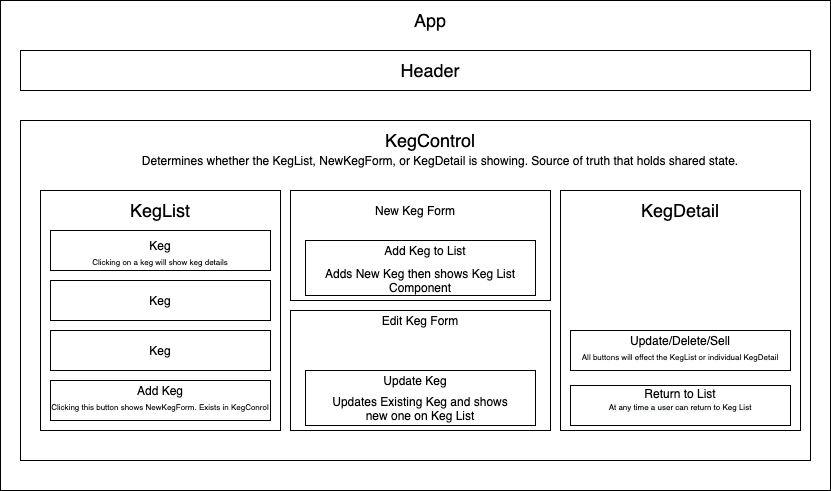

The diagram above was exported from draw.io. Its source (the exported page's mxGraphModel, read from the mxfile embedded in the PNG):
<mxGraphModel dx="946" dy="1714" grid="1" gridSize="10" guides="1" tooltips="1" connect="1" arrows="1" fold="1" page="1" pageScale="1" pageWidth="850" pageHeight="1100" math="0" shadow="0">
  <root>
    <mxCell id="0" />
    <mxCell id="1" parent="0" />
    <mxCell id="YBoGlK9DaVpS332g6nKK-3" value="" style="rounded=0;whiteSpace=wrap;html=1;" parent="1" vertex="1">
      <mxGeometry x="10" y="-1080" width="830" height="490" as="geometry" />
    </mxCell>
    <mxCell id="YBoGlK9DaVpS332g6nKK-4" value="&lt;font style=&quot;font-size: 18px&quot;&gt;App&lt;/font&gt;" style="text;html=1;strokeColor=none;fillColor=none;align=center;verticalAlign=middle;whiteSpace=wrap;rounded=0;" parent="1" vertex="1">
      <mxGeometry x="420" y="-1070" width="40" height="20" as="geometry" />
    </mxCell>
    <mxCell id="YBoGlK9DaVpS332g6nKK-5" value="" style="rounded=0;whiteSpace=wrap;html=1;" parent="1" vertex="1">
      <mxGeometry x="30" y="-1030" width="790" height="40" as="geometry" />
    </mxCell>
    <mxCell id="YBoGlK9DaVpS332g6nKK-6" value="&lt;font style=&quot;font-size: 18px&quot;&gt;Header&lt;/font&gt;" style="text;html=1;strokeColor=none;fillColor=none;align=center;verticalAlign=middle;whiteSpace=wrap;rounded=0;" parent="1" vertex="1">
      <mxGeometry x="420" y="-1020" width="40" height="20" as="geometry" />
    </mxCell>
    <mxCell id="YBoGlK9DaVpS332g6nKK-7" value="" style="rounded=0;whiteSpace=wrap;html=1;" parent="1" vertex="1">
      <mxGeometry x="30" y="-960" width="790" height="340" as="geometry" />
    </mxCell>
    <mxCell id="YBoGlK9DaVpS332g6nKK-8" value="&lt;font style=&quot;font-size: 18px&quot;&gt;KegControl&lt;/font&gt;" style="text;html=1;strokeColor=none;fillColor=none;align=center;verticalAlign=middle;whiteSpace=wrap;rounded=0;" parent="1" vertex="1">
      <mxGeometry x="420" y="-950" width="40" height="20" as="geometry" />
    </mxCell>
    <mxCell id="YBoGlK9DaVpS332g6nKK-9" value="Determines whether the KegList, NewKegForm, or KegDetail is showing. Source of truth that holds shared state." style="text;html=1;strokeColor=none;fillColor=none;align=center;verticalAlign=middle;whiteSpace=wrap;rounded=0;" parent="1" vertex="1">
      <mxGeometry x="140" y="-930" width="620" height="20" as="geometry" />
    </mxCell>
    <mxCell id="YBoGlK9DaVpS332g6nKK-12" value="" style="whiteSpace=wrap;html=1;aspect=fixed;" parent="1" vertex="1">
      <mxGeometry x="50" y="-890" width="240" height="240" as="geometry" />
    </mxCell>
    <mxCell id="YBoGlK9DaVpS332g6nKK-15" value="" style="whiteSpace=wrap;html=1;aspect=fixed;" parent="1" vertex="1">
      <mxGeometry x="570" y="-890" width="240" height="240" as="geometry" />
    </mxCell>
    <mxCell id="YBoGlK9DaVpS332g6nKK-18" value="&lt;font style=&quot;font-size: 18px&quot;&gt;KegList&lt;/font&gt;" style="text;html=1;strokeColor=none;fillColor=none;align=center;verticalAlign=middle;whiteSpace=wrap;rounded=0;" parent="1" vertex="1">
      <mxGeometry x="150" y="-880" width="40" height="20" as="geometry" />
    </mxCell>
    <mxCell id="YBoGlK9DaVpS332g6nKK-19" value="&lt;font style=&quot;font-size: 18px&quot;&gt;KegDetail&lt;br&gt;&lt;/font&gt;" style="text;html=1;strokeColor=none;fillColor=none;align=center;verticalAlign=middle;whiteSpace=wrap;rounded=0;" parent="1" vertex="1">
      <mxGeometry x="670" y="-880" width="40" height="20" as="geometry" />
    </mxCell>
    <mxCell id="YBoGlK9DaVpS332g6nKK-21" value="" style="rounded=0;whiteSpace=wrap;html=1;" parent="1" vertex="1">
      <mxGeometry x="60" y="-850" width="220" height="40" as="geometry" />
    </mxCell>
    <mxCell id="YBoGlK9DaVpS332g6nKK-22" value="" style="rounded=0;whiteSpace=wrap;html=1;" parent="1" vertex="1">
      <mxGeometry x="60" y="-800" width="220" height="40" as="geometry" />
    </mxCell>
    <mxCell id="YBoGlK9DaVpS332g6nKK-23" value="" style="rounded=0;whiteSpace=wrap;html=1;" parent="1" vertex="1">
      <mxGeometry x="60" y="-750" width="220" height="40" as="geometry" />
    </mxCell>
    <mxCell id="YBoGlK9DaVpS332g6nKK-24" value="" style="rounded=0;whiteSpace=wrap;html=1;" parent="1" vertex="1">
      <mxGeometry x="60" y="-700" width="220" height="40" as="geometry" />
    </mxCell>
    <mxCell id="YBoGlK9DaVpS332g6nKK-26" value="&lt;span style=&quot;color: rgb(0 , 0 , 0) ; font-family: &amp;#34;helvetica&amp;#34; ; font-size: 8px ; font-style: normal ; font-weight: 400 ; letter-spacing: normal ; text-align: center ; text-indent: 0px ; text-transform: none ; word-spacing: 0px ; background-color: rgb(248 , 249 , 250) ; float: none ; display: inline&quot;&gt;&lt;br&gt;&lt;/span&gt;" style="rounded=0;whiteSpace=wrap;html=1;" parent="1" vertex="1">
      <mxGeometry x="580" y="-750" width="220" height="40" as="geometry" />
    </mxCell>
    <mxCell id="YBoGlK9DaVpS332g6nKK-27" value="&lt;font style=&quot;font-size: 12px&quot;&gt;Keg&lt;/font&gt;" style="text;html=1;strokeColor=none;fillColor=none;align=center;verticalAlign=middle;whiteSpace=wrap;rounded=0;" parent="1" vertex="1">
      <mxGeometry x="150" y="-845" width="40" height="20" as="geometry" />
    </mxCell>
    <mxCell id="YBoGlK9DaVpS332g6nKK-28" value="&lt;font style=&quot;font-size: 8px&quot;&gt;Clicking on a keg will show keg details&lt;/font&gt;" style="text;html=1;strokeColor=none;fillColor=none;align=center;verticalAlign=middle;whiteSpace=wrap;rounded=0;" parent="1" vertex="1">
      <mxGeometry x="60" y="-830" width="220" height="20" as="geometry" />
    </mxCell>
    <mxCell id="YBoGlK9DaVpS332g6nKK-29" value="&lt;font style=&quot;font-size: 12px&quot;&gt;Keg&lt;/font&gt;" style="text;html=1;strokeColor=none;fillColor=none;align=center;verticalAlign=middle;whiteSpace=wrap;rounded=0;" parent="1" vertex="1">
      <mxGeometry x="150" y="-790" width="40" height="20" as="geometry" />
    </mxCell>
    <mxCell id="YBoGlK9DaVpS332g6nKK-30" value="&lt;font style=&quot;font-size: 12px&quot;&gt;Keg&lt;/font&gt;" style="text;html=1;strokeColor=none;fillColor=none;align=center;verticalAlign=middle;whiteSpace=wrap;rounded=0;" parent="1" vertex="1">
      <mxGeometry x="150" y="-740" width="40" height="20" as="geometry" />
    </mxCell>
    <mxCell id="YBoGlK9DaVpS332g6nKK-31" value="&lt;font style=&quot;font-size: 12px&quot;&gt;Add Keg&lt;/font&gt;" style="text;html=1;strokeColor=none;fillColor=none;align=center;verticalAlign=middle;whiteSpace=wrap;rounded=0;" parent="1" vertex="1">
      <mxGeometry x="120" y="-700" width="100" height="20" as="geometry" />
    </mxCell>
    <mxCell id="YBoGlK9DaVpS332g6nKK-32" value="&lt;font style=&quot;font-size: 8px&quot;&gt;Clicking this button shows NewKegForm. Exists in KegConrol&lt;/font&gt;" style="text;html=1;strokeColor=none;fillColor=none;align=center;verticalAlign=middle;whiteSpace=wrap;rounded=0;" parent="1" vertex="1">
      <mxGeometry x="60" y="-690" width="220" height="30" as="geometry" />
    </mxCell>
    <mxCell id="YBoGlK9DaVpS332g6nKK-34" value="&lt;font style=&quot;font-size: 12px&quot;&gt;Update/Delete/Sell&lt;br&gt;&lt;/font&gt;" style="text;html=1;strokeColor=none;fillColor=none;align=center;verticalAlign=middle;whiteSpace=wrap;rounded=0;" parent="1" vertex="1">
      <mxGeometry x="670" y="-750" width="40" height="20" as="geometry" />
    </mxCell>
    <mxCell id="sBrrJSCFNUd32OwaGgSj-3" value="&lt;span style=&quot;font-size: 8px&quot;&gt;All buttons will effect the KegList or individual KegDetail&lt;/span&gt;" style="text;html=1;strokeColor=none;fillColor=none;align=center;verticalAlign=middle;whiteSpace=wrap;rounded=0;" parent="1" vertex="1">
      <mxGeometry x="580" y="-740" width="220" height="30" as="geometry" />
    </mxCell>
    <mxCell id="sBrrJSCFNUd32OwaGgSj-4" value="&lt;span style=&quot;color: rgb(0 , 0 , 0) ; font-family: &amp;#34;helvetica&amp;#34; ; font-size: 8px ; font-style: normal ; font-weight: 400 ; letter-spacing: normal ; text-align: center ; text-indent: 0px ; text-transform: none ; word-spacing: 0px ; background-color: rgb(248 , 249 , 250) ; float: none ; display: inline&quot;&gt;At any time a user can return to Keg List&lt;/span&gt;" style="rounded=0;whiteSpace=wrap;html=1;" parent="1" vertex="1">
      <mxGeometry x="580" y="-695" width="220" height="40" as="geometry" />
    </mxCell>
    <mxCell id="sBrrJSCFNUd32OwaGgSj-5" value="&lt;font style=&quot;font-size: 12px&quot;&gt;Return to List&lt;/font&gt;" style="text;html=1;strokeColor=none;fillColor=none;align=center;verticalAlign=middle;whiteSpace=wrap;rounded=0;" parent="1" vertex="1">
      <mxGeometry x="630" y="-700" width="120" height="25" as="geometry" />
    </mxCell>
    <mxCell id="X3z_frr0wuiUcsdUwpbz-2" style="edgeStyle=orthogonalEdgeStyle;rounded=0;orthogonalLoop=1;jettySize=auto;html=1;exitX=0.5;exitY=1;exitDx=0;exitDy=0;" edge="1" parent="1">
      <mxGeometry relative="1" as="geometry">
        <mxPoint x="430" y="-650" as="sourcePoint" />
        <mxPoint x="430" y="-650" as="targetPoint" />
      </mxGeometry>
    </mxCell>
    <mxCell id="X3z_frr0wuiUcsdUwpbz-7" value="" style="rounded=0;whiteSpace=wrap;html=1;" vertex="1" parent="1">
      <mxGeometry x="300" y="-890" width="260" height="110" as="geometry" />
    </mxCell>
    <mxCell id="X3z_frr0wuiUcsdUwpbz-13" value="" style="rounded=0;whiteSpace=wrap;html=1;" vertex="1" parent="1">
      <mxGeometry x="300" y="-770" width="260" height="120" as="geometry" />
    </mxCell>
    <mxCell id="X3z_frr0wuiUcsdUwpbz-15" value="New Keg Form" style="text;html=1;strokeColor=none;fillColor=none;align=center;verticalAlign=middle;whiteSpace=wrap;rounded=0;" vertex="1" parent="1">
      <mxGeometry x="370" y="-880" width="110" height="20" as="geometry" />
    </mxCell>
    <mxCell id="X3z_frr0wuiUcsdUwpbz-16" value="Edit Keg Form" style="text;html=1;strokeColor=none;fillColor=none;align=center;verticalAlign=middle;whiteSpace=wrap;rounded=0;" vertex="1" parent="1">
      <mxGeometry x="375" y="-770" width="110" height="20" as="geometry" />
    </mxCell>
    <mxCell id="X3z_frr0wuiUcsdUwpbz-17" value="" style="rounded=0;whiteSpace=wrap;html=1;" vertex="1" parent="1">
      <mxGeometry x="315" y="-840" width="230" height="55" as="geometry" />
    </mxCell>
    <mxCell id="X3z_frr0wuiUcsdUwpbz-18" value="" style="rounded=0;whiteSpace=wrap;html=1;" vertex="1" parent="1">
      <mxGeometry x="315" y="-710" width="230" height="55" as="geometry" />
    </mxCell>
    <mxCell id="X3z_frr0wuiUcsdUwpbz-19" value="Add Keg to List" style="text;html=1;strokeColor=none;fillColor=none;align=center;verticalAlign=middle;whiteSpace=wrap;rounded=0;" vertex="1" parent="1">
      <mxGeometry x="380" y="-840" width="110" height="20" as="geometry" />
    </mxCell>
    <mxCell id="X3z_frr0wuiUcsdUwpbz-20" value="Update Keg" style="text;html=1;strokeColor=none;fillColor=none;align=center;verticalAlign=middle;whiteSpace=wrap;rounded=0;" vertex="1" parent="1">
      <mxGeometry x="370" y="-710" width="110" height="20" as="geometry" />
    </mxCell>
    <mxCell id="X3z_frr0wuiUcsdUwpbz-21" value="Adds New Keg then shows Keg List Component" style="text;html=1;strokeColor=none;fillColor=none;align=center;verticalAlign=middle;whiteSpace=wrap;rounded=0;" vertex="1" parent="1">
      <mxGeometry x="320" y="-810" width="220" height="20" as="geometry" />
    </mxCell>
    <mxCell id="X3z_frr0wuiUcsdUwpbz-22" value="Updates Existing Keg and shows new one on Keg List" style="text;html=1;strokeColor=none;fillColor=none;align=center;verticalAlign=middle;whiteSpace=wrap;rounded=0;" vertex="1" parent="1">
      <mxGeometry x="330" y="-680" width="200" height="15" as="geometry" />
    </mxCell>
  </root>
</mxGraphModel>